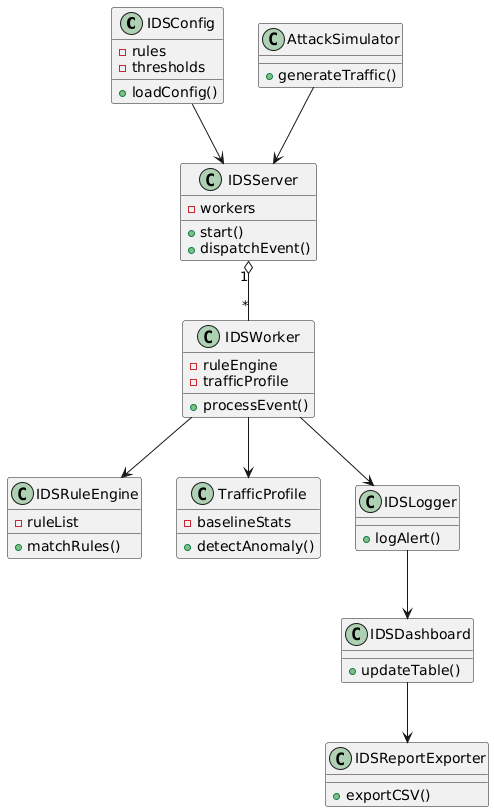

The diagram above was rendered by PlantUML. Its source (embedded in the PNG):
@startuml
class IDSConfig {
  - rules
  - thresholds
  + loadConfig()
}

class IDSServer {
  - workers
  + start()
  + dispatchEvent()
}

class IDSWorker {
  - ruleEngine
  - trafficProfile
  + processEvent()
}

class IDSRuleEngine {
  - ruleList
  + matchRules()
}

class TrafficProfile {
  - baselineStats
  + detectAnomaly()
}

class IDSLogger {
  + logAlert()
}

class IDSDashboard {
  + updateTable()
}

class IDSReportExporter {
  + exportCSV()
}

class AttackSimulator {
  + generateTraffic()
}

IDSConfig --> IDSServer
IDSServer "1" o-- "*" IDSWorker
IDSWorker --> IDSRuleEngine
IDSWorker --> TrafficProfile
IDSWorker --> IDSLogger
IDSLogger --> IDSDashboard
IDSDashboard --> IDSReportExporter
AttackSimulator --> IDSServer
@enduml